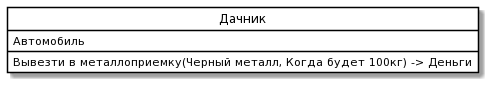

The diagram above was rendered by PlantUML. Its source (embedded in the PNG):
@startuml
skinparam class {
	BackgroundColor White
	ArrowColor Black
	BorderColor Black
}
class "Дачник" as P {
 Автомобиль
Вывезти в металлоприемку(Черный металл, Когда будет 100кг) -> Деньги
}
hide circle
@enduml